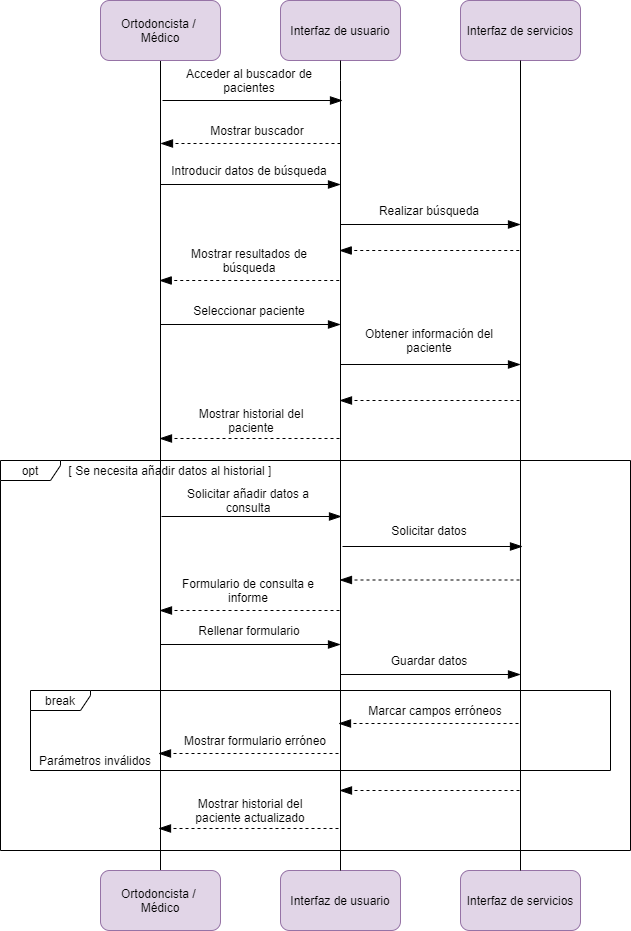

The diagram above was exported from draw.io. Its source (the exported page's mxGraphModel, read from the mxfile embedded in the PNG):
<mxGraphModel dx="1332" dy="576" grid="1" gridSize="10" guides="1" tooltips="1" connect="1" arrows="1" fold="1" page="1" pageScale="1" pageWidth="827" pageHeight="1169" math="0" shadow="0">
  <root>
    <mxCell id="3Ql8dGEpv0om_GR3bXus-0" />
    <mxCell id="3Ql8dGEpv0om_GR3bXus-1" parent="3Ql8dGEpv0om_GR3bXus-0" />
    <mxCell id="IxQXoIsNXlYQW-cLSnvg-0" value="opt" style="shape=umlFrame;whiteSpace=wrap;html=1;width=60;height=20;" parent="3Ql8dGEpv0om_GR3bXus-1" vertex="1">
      <mxGeometry x="40" y="490" width="630" height="390" as="geometry" />
    </mxCell>
    <mxCell id="wSA1rKyfdHiC5gRXqfpg-0" style="edgeStyle=orthogonalEdgeStyle;rounded=0;orthogonalLoop=1;jettySize=auto;html=1;endArrow=none;endFill=0;" parent="3Ql8dGEpv0om_GR3bXus-1" source="wSA1rKyfdHiC5gRXqfpg-4" target="wSA1rKyfdHiC5gRXqfpg-7" edge="1">
      <mxGeometry relative="1" as="geometry" />
    </mxCell>
    <mxCell id="wSA1rKyfdHiC5gRXqfpg-4" value="Ortodoncista / &lt;br&gt;Médico" style="rounded=1;whiteSpace=wrap;html=1;fillColor=#e1d5e7;strokeColor=#9673a6;" parent="3Ql8dGEpv0om_GR3bXus-1" vertex="1">
      <mxGeometry x="140" y="30" width="120" height="60" as="geometry" />
    </mxCell>
    <mxCell id="wSA1rKyfdHiC5gRXqfpg-5" value="Interfaz de usuario" style="rounded=1;whiteSpace=wrap;html=1;fillColor=#e1d5e7;strokeColor=#9673a6;" parent="3Ql8dGEpv0om_GR3bXus-1" vertex="1">
      <mxGeometry x="320" y="30" width="120" height="60" as="geometry" />
    </mxCell>
    <mxCell id="wSA1rKyfdHiC5gRXqfpg-6" value="Interfaz de servicios" style="rounded=1;whiteSpace=wrap;html=1;fillColor=#e1d5e7;strokeColor=#9673a6;" parent="3Ql8dGEpv0om_GR3bXus-1" vertex="1">
      <mxGeometry x="500" y="30" width="120" height="60" as="geometry" />
    </mxCell>
    <mxCell id="wSA1rKyfdHiC5gRXqfpg-7" value="Ortodoncista /&amp;nbsp;&lt;br&gt;Médico" style="rounded=1;whiteSpace=wrap;html=1;fillColor=#e1d5e7;strokeColor=#9673a6;" parent="3Ql8dGEpv0om_GR3bXus-1" vertex="1">
      <mxGeometry x="140" y="900" width="120" height="60" as="geometry" />
    </mxCell>
    <mxCell id="wSA1rKyfdHiC5gRXqfpg-8" value="Interfaz de usuario" style="rounded=1;whiteSpace=wrap;html=1;fillColor=#e1d5e7;strokeColor=#9673a6;" parent="3Ql8dGEpv0om_GR3bXus-1" vertex="1">
      <mxGeometry x="320" y="900" width="120" height="60" as="geometry" />
    </mxCell>
    <mxCell id="wSA1rKyfdHiC5gRXqfpg-9" value="Interfaz de servicios" style="rounded=1;whiteSpace=wrap;html=1;fillColor=#e1d5e7;strokeColor=#9673a6;" parent="3Ql8dGEpv0om_GR3bXus-1" vertex="1">
      <mxGeometry x="500" y="900" width="120" height="60" as="geometry" />
    </mxCell>
    <mxCell id="wSA1rKyfdHiC5gRXqfpg-10" style="edgeStyle=orthogonalEdgeStyle;rounded=0;orthogonalLoop=1;jettySize=auto;html=1;endArrow=none;endFill=0;" parent="3Ql8dGEpv0om_GR3bXus-1" source="wSA1rKyfdHiC5gRXqfpg-5" target="wSA1rKyfdHiC5gRXqfpg-8" edge="1">
      <mxGeometry relative="1" as="geometry">
        <mxPoint x="379.5" y="190" as="sourcePoint" />
        <mxPoint x="379.5" y="470" as="targetPoint" />
        <Array as="points">
          <mxPoint x="380" y="110" />
          <mxPoint x="380" y="110" />
        </Array>
      </mxGeometry>
    </mxCell>
    <mxCell id="wSA1rKyfdHiC5gRXqfpg-11" style="edgeStyle=orthogonalEdgeStyle;rounded=0;orthogonalLoop=1;jettySize=auto;html=1;endArrow=none;endFill=0;" parent="3Ql8dGEpv0om_GR3bXus-1" source="wSA1rKyfdHiC5gRXqfpg-6" target="wSA1rKyfdHiC5gRXqfpg-9" edge="1">
      <mxGeometry relative="1" as="geometry">
        <mxPoint x="559.5" y="190" as="sourcePoint" />
        <mxPoint x="559.5" y="470" as="targetPoint" />
      </mxGeometry>
    </mxCell>
    <mxCell id="wSA1rKyfdHiC5gRXqfpg-13" value="" style="endArrow=blockThin;endSize=10;endFill=1;html=1;startSize=6;" parent="3Ql8dGEpv0om_GR3bXus-1" edge="1">
      <mxGeometry width="160" relative="1" as="geometry">
        <mxPoint x="202" y="130" as="sourcePoint" />
        <mxPoint x="382" y="130" as="targetPoint" />
      </mxGeometry>
    </mxCell>
    <mxCell id="wSA1rKyfdHiC5gRXqfpg-14" value="Acceder al buscador de pacientes" style="text;html=1;strokeColor=none;fillColor=none;align=center;verticalAlign=middle;whiteSpace=wrap;rounded=0;" parent="3Ql8dGEpv0om_GR3bXus-1" vertex="1">
      <mxGeometry x="204" y="100" width="170" height="20" as="geometry" />
    </mxCell>
    <mxCell id="wSA1rKyfdHiC5gRXqfpg-17" value="" style="endArrow=blockThin;endSize=10;endFill=1;html=1;startSize=6;dashed=1;" parent="3Ql8dGEpv0om_GR3bXus-1" edge="1">
      <mxGeometry width="160" relative="1" as="geometry">
        <mxPoint x="380" y="173" as="sourcePoint" />
        <mxPoint x="200" y="173" as="targetPoint" />
      </mxGeometry>
    </mxCell>
    <mxCell id="wSA1rKyfdHiC5gRXqfpg-18" value="Mostrar buscador" style="text;html=1;strokeColor=none;fillColor=none;align=center;verticalAlign=middle;whiteSpace=wrap;rounded=0;" parent="3Ql8dGEpv0om_GR3bXus-1" vertex="1">
      <mxGeometry x="212" y="150" width="170" height="20" as="geometry" />
    </mxCell>
    <mxCell id="wSA1rKyfdHiC5gRXqfpg-19" value="" style="endArrow=blockThin;endSize=10;endFill=1;html=1;startSize=6;dashed=1;" parent="3Ql8dGEpv0om_GR3bXus-1" edge="1">
      <mxGeometry width="160" relative="1" as="geometry">
        <mxPoint x="558.75" y="280" as="sourcePoint" />
        <mxPoint x="378.75" y="280" as="targetPoint" />
      </mxGeometry>
    </mxCell>
    <mxCell id="wSA1rKyfdHiC5gRXqfpg-20" value="" style="endArrow=blockThin;endSize=10;endFill=1;html=1;startSize=6;dashed=1;" parent="3Ql8dGEpv0om_GR3bXus-1" edge="1">
      <mxGeometry width="160" relative="1" as="geometry">
        <mxPoint x="379" y="468" as="sourcePoint" />
        <mxPoint x="199" y="468" as="targetPoint" />
      </mxGeometry>
    </mxCell>
    <mxCell id="wSA1rKyfdHiC5gRXqfpg-21" value="Mostrar historial del paciente" style="text;html=1;strokeColor=none;fillColor=none;align=center;verticalAlign=middle;whiteSpace=wrap;rounded=0;" parent="3Ql8dGEpv0om_GR3bXus-1" vertex="1">
      <mxGeometry x="221" y="440" width="140" height="20" as="geometry" />
    </mxCell>
    <mxCell id="wSA1rKyfdHiC5gRXqfpg-26" value="" style="endArrow=blockThin;endSize=10;endFill=1;html=1;startSize=6;" parent="3Ql8dGEpv0om_GR3bXus-1" edge="1">
      <mxGeometry width="160" relative="1" as="geometry">
        <mxPoint x="200" y="214" as="sourcePoint" />
        <mxPoint x="380" y="214" as="targetPoint" />
      </mxGeometry>
    </mxCell>
    <mxCell id="wSA1rKyfdHiC5gRXqfpg-27" value="Introducir datos de búsqueda" style="text;html=1;strokeColor=none;fillColor=none;align=center;verticalAlign=middle;whiteSpace=wrap;rounded=0;" parent="3Ql8dGEpv0om_GR3bXus-1" vertex="1">
      <mxGeometry x="204" y="190" width="170" height="20" as="geometry" />
    </mxCell>
    <mxCell id="wSA1rKyfdHiC5gRXqfpg-29" value="" style="endArrow=blockThin;endSize=10;endFill=1;html=1;startSize=6;" parent="3Ql8dGEpv0om_GR3bXus-1" edge="1">
      <mxGeometry width="160" relative="1" as="geometry">
        <mxPoint x="380" y="254" as="sourcePoint" />
        <mxPoint x="560" y="254" as="targetPoint" />
      </mxGeometry>
    </mxCell>
    <mxCell id="wSA1rKyfdHiC5gRXqfpg-30" value="Realizar búsqueda" style="text;html=1;strokeColor=none;fillColor=none;align=center;verticalAlign=middle;whiteSpace=wrap;rounded=0;" parent="3Ql8dGEpv0om_GR3bXus-1" vertex="1">
      <mxGeometry x="384" y="230" width="170" height="20" as="geometry" />
    </mxCell>
    <mxCell id="wSA1rKyfdHiC5gRXqfpg-31" value="" style="endArrow=blockThin;endSize=10;endFill=1;html=1;startSize=6;dashed=1;" parent="3Ql8dGEpv0om_GR3bXus-1" edge="1">
      <mxGeometry width="160" relative="1" as="geometry">
        <mxPoint x="378.75" y="310" as="sourcePoint" />
        <mxPoint x="198.75" y="310" as="targetPoint" />
      </mxGeometry>
    </mxCell>
    <mxCell id="wSA1rKyfdHiC5gRXqfpg-32" value="" style="endArrow=blockThin;endSize=10;endFill=1;html=1;startSize=6;" parent="3Ql8dGEpv0om_GR3bXus-1" edge="1">
      <mxGeometry width="160" relative="1" as="geometry">
        <mxPoint x="200" y="354" as="sourcePoint" />
        <mxPoint x="380" y="354" as="targetPoint" />
      </mxGeometry>
    </mxCell>
    <mxCell id="wSA1rKyfdHiC5gRXqfpg-33" value="Seleccionar paciente" style="text;html=1;strokeColor=none;fillColor=none;align=center;verticalAlign=middle;whiteSpace=wrap;rounded=0;" parent="3Ql8dGEpv0om_GR3bXus-1" vertex="1">
      <mxGeometry x="204" y="330" width="170" height="20" as="geometry" />
    </mxCell>
    <mxCell id="wSA1rKyfdHiC5gRXqfpg-34" value="" style="endArrow=blockThin;endSize=10;endFill=1;html=1;startSize=6;" parent="3Ql8dGEpv0om_GR3bXus-1" edge="1">
      <mxGeometry width="160" relative="1" as="geometry">
        <mxPoint x="380" y="394" as="sourcePoint" />
        <mxPoint x="560" y="394" as="targetPoint" />
      </mxGeometry>
    </mxCell>
    <mxCell id="wSA1rKyfdHiC5gRXqfpg-35" value="Obtener información del paciente" style="text;html=1;strokeColor=none;fillColor=none;align=center;verticalAlign=middle;whiteSpace=wrap;rounded=0;" parent="3Ql8dGEpv0om_GR3bXus-1" vertex="1">
      <mxGeometry x="384" y="360" width="170" height="20" as="geometry" />
    </mxCell>
    <mxCell id="wSA1rKyfdHiC5gRXqfpg-41" value="" style="endArrow=blockThin;endSize=10;endFill=1;html=1;startSize=6;dashed=1;" parent="3Ql8dGEpv0om_GR3bXus-1" edge="1">
      <mxGeometry width="160" relative="1" as="geometry">
        <mxPoint x="559" y="430" as="sourcePoint" />
        <mxPoint x="379" y="430" as="targetPoint" />
      </mxGeometry>
    </mxCell>
    <mxCell id="svYHs832eQhzxFm4RNRX-0" value="Mostrar resultados de búsqueda" style="text;html=1;strokeColor=none;fillColor=none;align=center;verticalAlign=middle;whiteSpace=wrap;rounded=0;" parent="3Ql8dGEpv0om_GR3bXus-1" vertex="1">
      <mxGeometry x="203.75" y="280" width="170" height="20" as="geometry" />
    </mxCell>
    <mxCell id="IxQXoIsNXlYQW-cLSnvg-1" value="[ Se necesita añadir datos al historial ]" style="text;html=1;strokeColor=none;fillColor=none;align=center;verticalAlign=middle;whiteSpace=wrap;rounded=0;" parent="3Ql8dGEpv0om_GR3bXus-1" vertex="1">
      <mxGeometry x="100" y="490" width="220" height="20" as="geometry" />
    </mxCell>
    <mxCell id="IxQXoIsNXlYQW-cLSnvg-2" value="" style="endArrow=blockThin;endSize=10;endFill=1;html=1;startSize=6;" parent="3Ql8dGEpv0om_GR3bXus-1" edge="1">
      <mxGeometry width="160" relative="1" as="geometry">
        <mxPoint x="201" y="546" as="sourcePoint" />
        <mxPoint x="381" y="546" as="targetPoint" />
      </mxGeometry>
    </mxCell>
    <mxCell id="IxQXoIsNXlYQW-cLSnvg-3" value="Solicitar añadir datos a consulta" style="text;html=1;strokeColor=none;fillColor=none;align=center;verticalAlign=middle;whiteSpace=wrap;rounded=0;" parent="3Ql8dGEpv0om_GR3bXus-1" vertex="1">
      <mxGeometry x="203" y="520" width="170" height="20" as="geometry" />
    </mxCell>
    <mxCell id="IxQXoIsNXlYQW-cLSnvg-4" value="" style="endArrow=blockThin;endSize=10;endFill=1;html=1;startSize=6;" parent="3Ql8dGEpv0om_GR3bXus-1" edge="1">
      <mxGeometry width="160" relative="1" as="geometry">
        <mxPoint x="382" y="576" as="sourcePoint" />
        <mxPoint x="562" y="576" as="targetPoint" />
      </mxGeometry>
    </mxCell>
    <mxCell id="IxQXoIsNXlYQW-cLSnvg-5" value="Solicitar datos" style="text;html=1;strokeColor=none;fillColor=none;align=center;verticalAlign=middle;whiteSpace=wrap;rounded=0;" parent="3Ql8dGEpv0om_GR3bXus-1" vertex="1">
      <mxGeometry x="384" y="550" width="170" height="20" as="geometry" />
    </mxCell>
    <mxCell id="IxQXoIsNXlYQW-cLSnvg-6" value="" style="endArrow=blockThin;endSize=10;endFill=1;html=1;startSize=6;dashed=1;" parent="3Ql8dGEpv0om_GR3bXus-1" edge="1">
      <mxGeometry width="160" relative="1" as="geometry">
        <mxPoint x="559" y="609.5" as="sourcePoint" />
        <mxPoint x="379" y="609.5" as="targetPoint" />
      </mxGeometry>
    </mxCell>
    <mxCell id="IxQXoIsNXlYQW-cLSnvg-7" value="" style="endArrow=blockThin;endSize=10;endFill=1;html=1;startSize=6;dashed=1;" parent="3Ql8dGEpv0om_GR3bXus-1" edge="1">
      <mxGeometry width="160" relative="1" as="geometry">
        <mxPoint x="379" y="640" as="sourcePoint" />
        <mxPoint x="199" y="640" as="targetPoint" />
      </mxGeometry>
    </mxCell>
    <mxCell id="IxQXoIsNXlYQW-cLSnvg-8" value="Formulario de consulta e informe" style="text;html=1;strokeColor=none;fillColor=none;align=center;verticalAlign=middle;whiteSpace=wrap;rounded=0;" parent="3Ql8dGEpv0om_GR3bXus-1" vertex="1">
      <mxGeometry x="203" y="610" width="170" height="20" as="geometry" />
    </mxCell>
    <mxCell id="Ok06ugGTLG3i1_jmvd_Y-0" value="break" style="shape=umlFrame;whiteSpace=wrap;html=1;width=60;height=20;" parent="3Ql8dGEpv0om_GR3bXus-1" vertex="1">
      <mxGeometry x="70" y="720" width="580" height="80" as="geometry" />
    </mxCell>
    <mxCell id="Ok06ugGTLG3i1_jmvd_Y-1" value="" style="endArrow=blockThin;endSize=10;endFill=1;html=1;startSize=6;dashed=1;" parent="3Ql8dGEpv0om_GR3bXus-1" edge="1">
      <mxGeometry width="160" relative="1" as="geometry">
        <mxPoint x="558" y="753" as="sourcePoint" />
        <mxPoint x="378" y="753" as="targetPoint" />
      </mxGeometry>
    </mxCell>
    <mxCell id="Ok06ugGTLG3i1_jmvd_Y-2" value="Marcar campos erróneos" style="text;html=1;strokeColor=none;fillColor=none;align=center;verticalAlign=middle;whiteSpace=wrap;rounded=0;" parent="3Ql8dGEpv0om_GR3bXus-1" vertex="1">
      <mxGeometry x="390" y="730" width="170" height="20" as="geometry" />
    </mxCell>
    <mxCell id="Ok06ugGTLG3i1_jmvd_Y-3" value="" style="endArrow=blockThin;endSize=10;endFill=1;html=1;startSize=6;" parent="3Ql8dGEpv0om_GR3bXus-1" edge="1">
      <mxGeometry width="160" relative="1" as="geometry">
        <mxPoint x="200" y="674" as="sourcePoint" />
        <mxPoint x="380" y="674" as="targetPoint" />
      </mxGeometry>
    </mxCell>
    <mxCell id="Ok06ugGTLG3i1_jmvd_Y-4" value="Rellenar formulario" style="text;html=1;strokeColor=none;fillColor=none;align=center;verticalAlign=middle;whiteSpace=wrap;rounded=0;" parent="3Ql8dGEpv0om_GR3bXus-1" vertex="1">
      <mxGeometry x="204" y="650" width="170" height="20" as="geometry" />
    </mxCell>
    <mxCell id="Ok06ugGTLG3i1_jmvd_Y-5" value="Parámetros inválidos" style="text;html=1;strokeColor=none;fillColor=none;align=center;verticalAlign=middle;whiteSpace=wrap;rounded=0;" parent="3Ql8dGEpv0om_GR3bXus-1" vertex="1">
      <mxGeometry x="50" y="780" width="170" height="20" as="geometry" />
    </mxCell>
    <mxCell id="Ok06ugGTLG3i1_jmvd_Y-6" value="" style="endArrow=blockThin;endSize=10;endFill=1;html=1;startSize=6;" parent="3Ql8dGEpv0om_GR3bXus-1" edge="1">
      <mxGeometry width="160" relative="1" as="geometry">
        <mxPoint x="380" y="704" as="sourcePoint" />
        <mxPoint x="560" y="704" as="targetPoint" />
      </mxGeometry>
    </mxCell>
    <mxCell id="Ok06ugGTLG3i1_jmvd_Y-7" value="Guardar datos" style="text;html=1;strokeColor=none;fillColor=none;align=center;verticalAlign=middle;whiteSpace=wrap;rounded=0;" parent="3Ql8dGEpv0om_GR3bXus-1" vertex="1">
      <mxGeometry x="384" y="680" width="170" height="20" as="geometry" />
    </mxCell>
    <mxCell id="Ok06ugGTLG3i1_jmvd_Y-8" value="" style="endArrow=blockThin;endSize=10;endFill=1;html=1;startSize=6;dashed=1;" parent="3Ql8dGEpv0om_GR3bXus-1" edge="1">
      <mxGeometry width="160" relative="1" as="geometry">
        <mxPoint x="378" y="783" as="sourcePoint" />
        <mxPoint x="198" y="783" as="targetPoint" />
      </mxGeometry>
    </mxCell>
    <mxCell id="Ok06ugGTLG3i1_jmvd_Y-9" value="Mostrar formulario erróneo" style="text;html=1;strokeColor=none;fillColor=none;align=center;verticalAlign=middle;whiteSpace=wrap;rounded=0;" parent="3Ql8dGEpv0om_GR3bXus-1" vertex="1">
      <mxGeometry x="210" y="760" width="170" height="20" as="geometry" />
    </mxCell>
    <mxCell id="TU1r-tTos3gDhmt8Ueh3-0" value="" style="endArrow=blockThin;endSize=10;endFill=1;html=1;startSize=6;dashed=1;" parent="3Ql8dGEpv0om_GR3bXus-1" edge="1">
      <mxGeometry width="160" relative="1" as="geometry">
        <mxPoint x="559" y="820" as="sourcePoint" />
        <mxPoint x="379" y="820" as="targetPoint" />
      </mxGeometry>
    </mxCell>
    <mxCell id="TU1r-tTos3gDhmt8Ueh3-1" value="" style="endArrow=blockThin;endSize=10;endFill=1;html=1;startSize=6;dashed=1;" parent="3Ql8dGEpv0om_GR3bXus-1" edge="1">
      <mxGeometry width="160" relative="1" as="geometry">
        <mxPoint x="378" y="858" as="sourcePoint" />
        <mxPoint x="198" y="858" as="targetPoint" />
      </mxGeometry>
    </mxCell>
    <mxCell id="TU1r-tTos3gDhmt8Ueh3-2" value="Mostrar historial del paciente actualizado" style="text;html=1;strokeColor=none;fillColor=none;align=center;verticalAlign=middle;whiteSpace=wrap;rounded=0;" parent="3Ql8dGEpv0om_GR3bXus-1" vertex="1">
      <mxGeometry x="220" y="830" width="140" height="20" as="geometry" />
    </mxCell>
  </root>
</mxGraphModel>